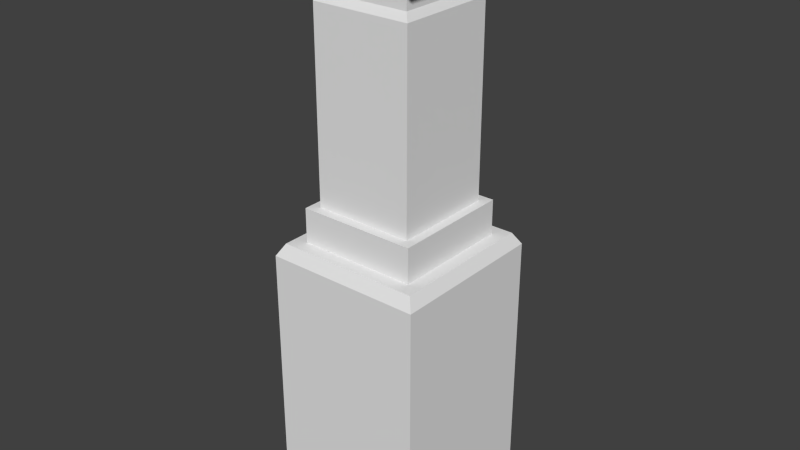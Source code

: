 # Source: Chimney_01.blend  (saved by Blender 2.71.0; exported with 4.5.12 LTS)
import bpy
from mathutils import Matrix  # noqa: F401  (used for matrix-valued properties, if any)

bpy.ops.wm.read_factory_settings(use_empty=True)
scene = bpy.context.scene
scene.name = 'Scene'

# ---- collections
col_collection_1 = bpy.data.collections.new('Collection 1'); scene.collection.children.link(col_collection_1)

# ---- world
world_world = bpy.data.worlds.new('World'); scene.world = world_world
world_world.color = (0.05088, 0.05088, 0.05088)
world_world.use_sun_shadow = False
world_world.sun_shadow_jitter_overblur = 0.0
world_world.cycles.sampling_method = 'MANUAL'
world_world.cycles.sample_map_resolution = 256

# ---- meshes
me_cube_002 = bpy.data.meshes.new('Cube.002')
me_cube_002.from_pydata([(0.296, 0.3869, -0.6787), (0.296, -0.4074, -0.6787), (-0.4778, -0.4074, -0.6787), (-0.4778, 0.3869, -0.6787), (0.296, 0.3869, 0.6078), (0.296, -0.4074, 0.6078), (-0.4778, -0.4074, 0.6078), (-0.4778, 0.3869, 0.6078), (0.2625, 0.3514, 0.6663), (0.2625, -0.3719, 0.6663), (-0.4443, -0.3719, 0.6663), (-0.4443, 0.3514, 0.6663), (0.198, 0.2853, 0.6663), (0.198, -0.3059, 0.6663), (-0.3798, -0.3059, 0.6663), (-0.3798, 0.2853, 0.6663), (0.1316, 0.2174, 1.962), (0.1316, -0.2379, 1.962), (-0.3134, -0.2379, 1.962), (-0.3134, 0.2174, 1.962), (0.2418, 0.3301, 1.962), (0.2418, -0.3507, 1.962), (-0.4235, -0.3507, 1.962), (-0.4235, 0.3301, 1.962), (0.2418, 0.3301, 2.143), (0.2418, -0.3507, 2.143), (-0.4235, -0.3507, 2.143), (-0.4235, 0.3301, 2.143), (0.1243, 0.2099, 2.143), (0.1243, -0.2305, 2.143), (-0.3061, -0.2305, 2.143), (-0.3061, 0.2099, 2.143), (0.1243, 0.2099, 2.091), (0.1243, -0.2305, 2.091), (-0.3061, -0.2305, 2.091), (-0.3061, 0.2099, 2.091), (0.1316, 0.2174, 1.792), (0.198, 0.2853, 0.8361), (-0.3798, 0.2853, 0.8361), (-0.3134, 0.2174, 1.792), (-0.3798, -0.3059, 0.8361), (-0.3134, -0.2379, 1.792), (0.198, -0.3059, 0.8361), (0.1316, -0.2379, 1.792), (0.1526, 0.2389, 1.755), (0.1526, 0.2389, 0.8361), (-0.3344, 0.2389, 0.8361), (-0.3344, 0.2389, 1.755), (-0.3344, -0.2595, 0.8361), (-0.3344, -0.2595, 1.755), (0.1526, -0.2595, 0.8361), (0.1526, -0.2595, 1.755)], [], [(4, 5, 1, 0), (5, 6, 2, 1), (6, 7, 3, 2), (7, 4, 0, 3), (8, 11, 15, 12), (4, 7, 11, 8), (7, 6, 10, 11), (6, 5, 9, 10), (5, 4, 8, 9), (36, 39, 19, 16), (11, 10, 14, 15), (10, 9, 13, 14), (9, 8, 12, 13), (16, 19, 23, 20), (39, 41, 18, 19), (41, 43, 17, 18), (43, 36, 16, 17), (20, 23, 27, 24), (19, 18, 22, 23), (18, 17, 21, 22), (17, 16, 20, 21), (24, 27, 31, 28), (23, 22, 26, 27), (22, 21, 25, 26), (21, 20, 24, 25), (28, 31, 35, 32), (27, 26, 30, 31), (26, 25, 29, 30), (25, 24, 28, 29), (35, 34, 33, 32), (31, 30, 34, 35), (30, 29, 33, 34), (29, 28, 32, 33), (12, 15, 38, 37), (40, 42, 50, 48), (15, 14, 40, 38), (43, 41, 49, 51), (14, 13, 42, 40), (42, 37, 45, 50), (13, 12, 37, 42), (36, 43, 51, 44), (45, 46, 47, 44), (46, 48, 49, 47), (48, 50, 51, 49), (50, 45, 44, 51), (41, 39, 47, 49), (38, 40, 48, 46), (39, 36, 44, 47), (37, 38, 46, 45)])
_uv = me_cube_002.uv_layers.new(name='UVMap')
_uv.uv.foreach_set('vector', [0.1772, 0.8532, 0.009064, 0.8532, 0.009064, 0.5929, 0.1772, 0.5929, 0.6707, 0.8532, 0.5113, 0.8532, 0.5113, 0.5929, 0.6707, 0.5929, 0.5113, 0.8532, 0.3456, 0.8532, 0.3456, 0.5929, 0.5113, 0.5929, 0.3456, 0.8532, 0.1772, 0.8532, 0.1772, 0.5929, 0.3456, 0.5929, 0.1772, 0.8634, 0.3456, 0.8634, 0.3456, 0.8714, 0.1772, 0.8714, 0.1772, 0.8532, 0.3456, 0.8532, 0.3456, 0.8634, 0.1772, 0.8634, 0.3456, 0.8532, 0.5113, 0.8532, 0.5113, 0.8634, 0.3456, 0.8634, 0.5113, 0.8532, 0.6707, 0.8532, 0.6707, 0.8634, 0.5113, 0.8634, 0.009064, 0.8532, 0.1772, 0.8532, 0.1772, 0.8634, 0.009064, 0.8634, 0.7826, 0.8677, 0.8449, 0.8677, 0.8449, 0.884, 0.7826, 0.884, 0.3456, 0.8634, 0.5113, 0.8634, 0.5113, 0.8714, 0.3456, 0.8714, 0.5113, 0.8634, 0.6707, 0.8634, 0.6707, 0.8714, 0.5113, 0.8714, 0.009064, 0.8634, 0.1772, 0.8634, 0.1772, 0.8714, 0.009064, 0.8714, 0.7826, 0.884, 0.8449, 0.884, 0.8449, 0.8909, 0.7826, 0.8909, 0.8449, 0.8677, 0.9129, 0.8677, 0.9129, 0.884, 0.8449, 0.884, 0.9129, 0.8677, 0.9722, 0.8677, 0.9722, 0.884, 0.9129, 0.884, 0.716, 0.8677, 0.7826, 0.8677, 0.7826, 0.884, 0.716, 0.884, 0.7826, 0.8909, 0.8449, 0.8909, 0.8449, 0.9117, 0.7826, 0.9117, 0.8449, 0.884, 0.9129, 0.884, 0.9129, 0.8909, 0.8449, 0.8909, 0.9129, 0.884, 0.9722, 0.884, 0.9722, 0.8909, 0.9129, 0.8909, 0.716, 0.884, 0.7826, 0.884, 0.7826, 0.8909, 0.716, 0.8909, 0.7826, 0.9117, 0.8449, 0.9117, 0.8449, 0.9202, 0.7826, 0.9202, 0.8449, 0.8909, 0.9129, 0.8909, 0.9129, 0.9117, 0.8449, 0.9117, 0.9129, 0.8909, 0.9722, 0.8909, 0.9722, 0.9117, 0.9129, 0.9117, 0.716, 0.8909, 0.7826, 0.8909, 0.7826, 0.9117, 0.716, 0.9117, 0.7826, 0.9202, 0.8449, 0.9202, 0.8449, 0.9253, 0.7826, 0.9253, 0.8449, 0.9117, 0.9129, 0.9117, 0.9129, 0.9202, 0.8449, 0.9202, 0.9129, 0.9117, 0.9722, 0.9117, 0.9722, 0.9202, 0.9129, 0.9202, 0.716, 0.9117, 0.7826, 0.9117, 0.7826, 0.9202, 0.716, 0.9202, 0.8449, 0.9253, 0.9129, 0.9253, 0.9111, 0.9745, 0.8446, 0.9754, 0.8449, 0.9202, 0.9129, 0.9202, 0.9129, 0.9253, 0.8449, 0.9253, 0.9129, 0.9202, 0.9722, 0.9202, 0.9722, 0.9253, 0.9129, 0.9253, 0.716, 0.9202, 0.7826, 0.9202, 0.7826, 0.9253, 0.716, 0.9253, 0.7826, 0.7236, 0.8449, 0.7236, 0.8449, 0.7507, 0.7826, 0.7507, 0.9129, 0.7507, 0.9722, 0.7507, 0.9722, 0.7566, 0.9129, 0.7566, 0.8449, 0.7236, 0.9129, 0.7236, 0.9129, 0.7507, 0.8449, 0.7507, 0.9722, 0.8677, 0.9129, 0.8677, 0.9129, 0.8633, 0.9722, 0.8633, 0.9129, 0.7236, 0.9722, 0.7236, 0.9722, 0.7507, 0.9129, 0.7507, 0.716, 0.7507, 0.7826, 0.7507, 0.7826, 0.7566, 0.716, 0.7566, 0.716, 0.7236, 0.7826, 0.7236, 0.7826, 0.7507, 0.716, 0.7507, 0.7826, 0.8677, 0.716, 0.8677, 0.716, 0.8633, 0.7826, 0.8633, 0.7826, 0.7566, 0.8449, 0.7566, 0.8449, 0.8633, 0.7826, 0.8633, 0.8449, 0.7566, 0.9129, 0.7566, 0.9129, 0.8633, 0.8449, 0.8633, 0.9129, 0.7566, 0.9722, 0.7566, 0.9722, 0.8633, 0.9129, 0.8633, 0.716, 0.7566, 0.7826, 0.7566, 0.7826, 0.8633, 0.716, 0.8633, 0.9129, 0.8677, 0.8449, 0.8677, 0.8449, 0.8633, 0.9129, 0.8633, 0.8449, 0.7507, 0.9129, 0.7507, 0.9129, 0.7566, 0.8449, 0.7566, 0.8449, 0.8677, 0.7826, 0.8677, 0.7826, 0.8633, 0.8449, 0.8633, 0.7826, 0.7507, 0.8449, 0.7507, 0.8449, 0.7566, 0.7826, 0.7566])
me_cube_002.use_remesh_preserve_volume = False
me_cube_002.use_remesh_preserve_attributes = False
me_cube_002.use_mirror_vertex_groups = False
me_cube_002.update()

# ---- objects
ob_cube_006 = bpy.data.objects.new('Cube.006', me_cube_002)

# ---- transforms, parenting, visibility, modifiers, constraints
ob_cube_006.location = (0.0, 0.0, 0.0)
ob_cube_006.lineart.crease_threshold = 0.0

# ---- collection membership
col_collection_1.objects.link(ob_cube_006)

# ---- scene / render settings (as saved in the file)
scene.frame_start = 1; scene.frame_end = 250; scene.frame_set(1)
scene.render.engine = 'BLENDER_EEVEE_NEXT'
scene.render.resolution_percentage = 50
scene.render.dither_intensity = 0.0
scene.cycles.use_denoising = False
scene.cycles.samples = 10
scene.cycles.sampling_pattern = 'TABULATED_SOBOL'
scene.cycles.light_sampling_threshold = 0.0
scene.cycles.use_adaptive_sampling = False
scene.cycles.use_light_tree = False
scene.cycles.blur_glossy = 0.0
scene.cycles.volume_bounces = 1
scene.cycles.pixel_filter_type = 'GAUSSIAN'
scene.cycles.sample_clamp_indirect = 0.0
scene.view_settings.view_transform = 'Standard'
bpy.context.view_layer.update()

# ---- added for rendering (the .blend has no active camera and no usable light): camera, sun
cam_auto = bpy.data.cameras.new('AutoCamera')
cam_auto.lens = 50.0
cam_auto.sensor_width = 36.0
cam_auto.clip_end = 1000.0
ob_auto_camera = bpy.data.objects.new('AutoCamera', cam_auto)
scene.collection.objects.link(ob_auto_camera)
ob_auto_camera.location = (2.7138, -3.3759, 2.9757)
ob_auto_camera.rotation_euler = (1.09748, -7.21219e-08, 0.694738)
scene.camera = ob_auto_camera
light_auto_sun = bpy.data.lights.new('AutoSun', 'SUN')
light_auto_sun.energy = 3.0
light_auto_sun.angle = 0.0523599
ob_auto_sun = bpy.data.objects.new('AutoSun', light_auto_sun)
scene.collection.objects.link(ob_auto_sun)
ob_auto_sun.rotation_euler = (0.872665, 0.174533, 0.523599)
bpy.context.view_layer.update()
